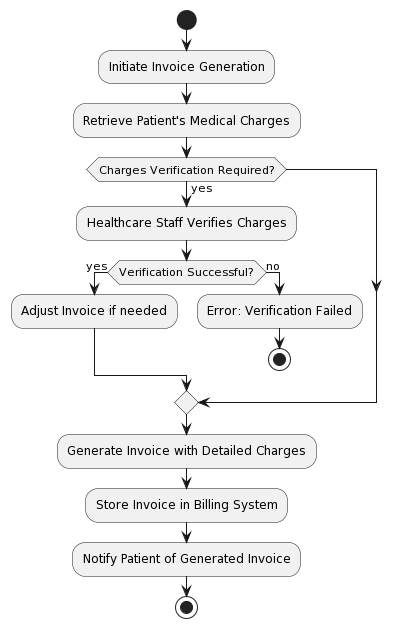

The diagram above was rendered by PlantUML. Its source (embedded in the PNG):
@startuml
skinparam activity {
  BackgroundColor<<invoice>> LightCyan
  BorderColor<<invoice>> DarkSlateGray
}

start
:Initiate Invoice Generation;
:Retrieve Patient's Medical Charges;
if (Charges Verification Required?) then (yes)
  :Healthcare Staff Verifies Charges;
  if (Verification Successful?) then (yes)
    :Adjust Invoice if needed;
  else (no)
    :Error: Verification Failed;
    stop
  endif
endif
:Generate Invoice with Detailed Charges;
:Store Invoice in Billing System;
:Notify Patient of Generated Invoice;
stop
@enduml